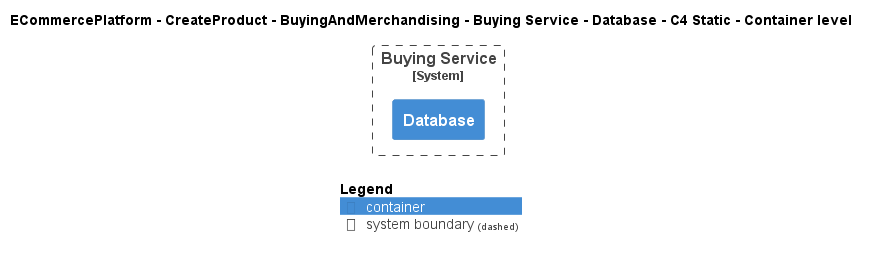

The diagram above was rendered by PlantUML. Its source (embedded in the PNG):
@startuml
!include ..\..\..\..\..\..\..\.c4s\C4_Container.puml

AddElementTag("c4interflow:lifecycle:new", $bgColor=green, $fontColor=#ffffff, $borderColor=green, $shadowing="False")
AddElementTag("c4interflow:lifecycle:changed", $bgColor=orange, $fontColor=#ffffff, $borderColor=orange, $shadowing="False")
AddElementTag("c4interflow:lifecycle:removed", $bgColor=red, $fontColor=#ffffff, $borderColor=red, $shadowing="False")

AddRelTag("c4interflow:lifecycle:new", $textColor=green, $lineColor=green)
AddRelTag("c4interflow:lifecycle:changed", $textColor=orange, $lineColor=orange)
AddRelTag("c4interflow:lifecycle:removed", $textColor=red, $lineColor=red)

SHOW_PERSON_PORTRAIT()
LAYOUT_TOP_DOWN()

skinparam linetype polyline

title ECommercePlatform - CreateProduct - BuyingAndMerchandising - Buying Service - Database - C4 Static - Container level


System_Boundary(ECommercePlatform.CreateProduct.BuyingAndMerchandising.SoftwareSystems.BuyingService, "Buying Service") {
    Container(ECommercePlatform.CreateProduct.BuyingAndMerchandising.SoftwareSystems.BuyingService.Containers.Database, "Database", "", "")
}



SHOW_LEGEND()
@enduml